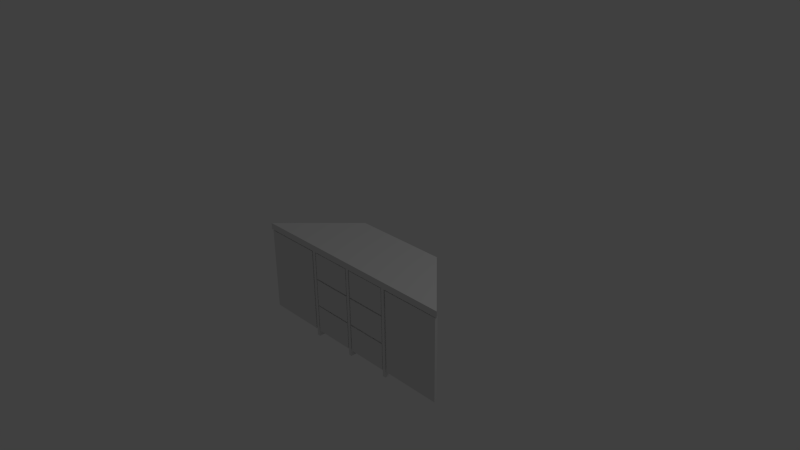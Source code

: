 # Source: pod_shelves.blend  (saved by Blender 2.69.0; exported with 4.5.12 LTS)
import bpy
from mathutils import Matrix  # noqa: F401  (used for matrix-valued properties, if any)

bpy.ops.wm.read_factory_settings(use_empty=True)
scene = bpy.context.scene
scene.name = 'Scene'

# ---- collections
col_collection_1 = bpy.data.collections.new('Collection 1'); scene.collection.children.link(col_collection_1)
col_collection_2 = bpy.data.collections.new('Collection 2'); scene.collection.children.link(col_collection_2)
col_collection_2.hide_render = True
col_collection_2.hide_viewport = True

# ---- materials (node trees are filled in below, after node groups)
mat_material = bpy.data.materials.new('Material')
mat_material.alpha_threshold = 0.0
mat_material.use_transparent_shadow = False
mat_material.roughness = 0.5
mat_material.line_color = (0.0, 0.0, 0.0, 1.0)

# ---- material node trees

# ---- world
world_world = bpy.data.worlds.new('World'); scene.world = world_world
world_world.color = (0.05088, 0.05088, 0.05088)
world_world.use_sun_shadow = False
world_world.sun_shadow_jitter_overblur = 0.0
world_world.cycles.sampling_method = 'MANUAL'
world_world.cycles.sample_map_resolution = 256

# ---- cameras
cam_camera = bpy.data.cameras.new('Camera')
cam_camera.clip_end = 100.0
cam_camera.lens = 35.0
cam_camera.sensor_width = 32.0
cam_camera.sensor_height = 18.0
cam_camera.ortho_scale = 7.314
cam_camera.dof.focus_distance = 0.0
cam_camera.dof.aperture_fstop = 128.0

# ---- lights
light_lamp = bpy.data.lights.new('Lamp', 'POINT')
light_lamp.transmission_factor = 0.0
light_lamp.cutoff_distance = 30.0
light_lamp.energy = 100.0
light_lamp.shadow_buffer_clip_start = 1.001
light_lamp.shadow_soft_size = 0.1
light_lamp.shadow_maximum_resolution = 0.006
light_lamp.use_absolute_resolution = True
light_lamp.cycles.use_multiple_importance_sampling = False

# ---- meshes
me_cube_004 = bpy.data.meshes.new('Cube.004')
me_cube_004.from_pydata([], [], [])
me_cube_004.use_remesh_preserve_volume = False
me_cube_004.use_remesh_preserve_attributes = False
me_cube_004.use_mirror_vertex_groups = False
me_cube_004.update()
me_cube_003 = bpy.data.meshes.new('Cube.003')
me_cube_003.from_pydata([(-1.0, -1.267, -1.0), (-1.0, -1.153, -1.0), (1.267, -1.153, -1.0), (1.267, -1.267, -1.0), (-1.0, -1.267, 0.3968), (-1.0, -1.153, 0.3968), (1.267, -1.153, 0.3968), (1.267, -1.267, 0.3968)], [], [(4, 5, 1, 0), (5, 6, 2, 1), (6, 7, 3, 2), (7, 4, 0, 3), (0, 1, 2, 3), (7, 6, 5, 4)])
me_cube_003.use_remesh_preserve_volume = False
me_cube_003.use_remesh_preserve_attributes = False
me_cube_003.use_mirror_vertex_groups = False
me_cube_003.update()
me_cube_002 = bpy.data.meshes.new('Cube.002')
me_cube_002.from_pydata([(0.0002187, -0.4568, -1.347), (0.0002187, 0.4568, -1.347), (0.0467, 0.4568, -1.347), (0.0467, -0.4568, -1.347), (0.0002187, -0.4568, -0.04581), (0.0002187, 0.4568, -0.04581), (0.0467, 0.4568, -0.04581), (0.0467, -0.4568, -0.04581)], [], [(4, 5, 1, 0), (5, 6, 2, 1), (6, 7, 3, 2), (7, 4, 0, 3), (0, 1, 2, 3), (7, 6, 5, 4)])
me_cube_002.materials.append(mat_material)
me_cube_002.use_remesh_preserve_volume = False
me_cube_002.use_remesh_preserve_attributes = False
me_cube_002.use_mirror_vertex_groups = False
me_cube_002.update()
me_cube_001 = bpy.data.meshes.new('Cube.001')
me_cube_001.from_pydata([(0.0002187, -0.4568, -1.347), (0.0002187, 0.4568, -1.347), (0.0467, 0.4568, -1.347), (0.0467, -0.4568, -1.347), (0.0002187, -0.4568, -0.04581), (0.0002187, 0.4568, -0.04581), (0.0467, 0.4568, -0.04581), (0.0467, -0.4568, -0.04581)], [], [(4, 5, 1, 0), (5, 6, 2, 1), (6, 7, 3, 2), (7, 4, 0, 3), (0, 1, 2, 3), (7, 6, 5, 4)])
me_cube_001.materials.append(mat_material)
me_cube_001.use_remesh_preserve_volume = False
me_cube_001.use_remesh_preserve_attributes = False
me_cube_001.use_mirror_vertex_groups = False
me_cube_001.update()
me_cube_005 = bpy.data.meshes.new('Cube.005')
me_cube_005.from_pydata([(-0.9555, -1.267, -1.0), (-0.9555, -1.153, -1.0), (2.284, -1.153, -1.0), (2.284, -1.267, -1.0), (-0.9555, -1.267, 3.471), (-0.9555, -1.153, 3.471), (2.284, -1.153, 3.471), (2.284, -1.267, 3.471)], [], [(4, 5, 1, 0), (5, 6, 2, 1), (6, 7, 3, 2), (7, 4, 0, 3), (0, 1, 2, 3), (7, 6, 5, 4)])
me_cube_005.use_remesh_preserve_volume = False
me_cube_005.use_remesh_preserve_attributes = False
me_cube_005.use_mirror_vertex_groups = False
me_cube_005.update()
me_cube = bpy.data.meshes.new('Cube')
me_cube.from_pydata([(0.6864, 0.4581, 0.04523), (1.586, -0.4581, 0.04523), (0.6864, 0.4581, -0.04523), (1.586, -0.4581, -0.04523), (3.576e-07, 0.4581, 0.04523), (-1.192e-07, -0.4581, 0.04523), (4.768e-07, 0.4581, -0.04523), (-7.153e-07, -0.4581, -0.04523)], [], [(0, 2, 3, 1), (0, 1, 5, 4), (2, 6, 7, 3), (1, 3, 7, 5), (2, 0, 4, 6)])
me_cube.materials.append(mat_material)
me_cube.use_remesh_preserve_volume = False
me_cube.use_remesh_preserve_attributes = False
me_cube.use_mirror_vertex_groups = False
me_cube.update()
me_plane = bpy.data.meshes.new('Plane')
me_plane.from_pydata([(3.291e-07, -1.0, -1.0), (-6.035e-08, -1.0, 1.0), (6.035e-08, 1.0, -1.0), (-3.291e-07, 1.0, 1.0)], [], [(1, 0, 2, 3)])
me_plane.use_remesh_preserve_volume = False
me_plane.use_remesh_preserve_attributes = False
me_plane.use_mirror_vertex_groups = False
me_plane.update()

# ---- objects
ob_cube_004 = bpy.data.objects.new('Cube.004', me_cube_004)
ob_cube_003 = bpy.data.objects.new('Cube.003', me_cube_003)
ob_cube_002 = bpy.data.objects.new('Cube.002', me_cube_002)
ob_cube_001 = bpy.data.objects.new('Cube.001', me_cube_001)
ob_cube_005 = bpy.data.objects.new('Cube.005', me_cube_005)
ob_cube = bpy.data.objects.new('Cube', me_cube)
ob_lamp = bpy.data.objects.new('Lamp', light_lamp)
ob_camera = bpy.data.objects.new('Camera', cam_camera)
ob_plane = bpy.data.objects.new('Plane', me_plane)

# ---- transforms, parenting, visibility, modifiers, constraints
ob_cube_004.location = (0.9585, 4.472e-08, -0.3328)
ob_cube_004.scale = (0.2626, 0.3592, -0.2774)
ob_cube_004.lineart.crease_threshold = 0.0
_m = ob_cube_004.modifiers.new('Array', 'ARRAY')
_m.count = 1
_m.constant_offset_displace = (0.0, 0.0, 0.0)
_m.relative_offset_displace = (0.0, 0.0, 1.05)
ob_cube_003.location = (0.2978, 4.472e-08, -0.3328)
ob_cube_003.scale = (0.2626, 0.3592, -0.2774)
ob_cube_003.lineart.crease_threshold = 0.0
_m = ob_cube_003.modifiers.new('Array', 'ARRAY')
_m.count = 3
_m.constant_offset_displace = (0.0, 0.0, 0.0)
_m.relative_offset_displace = (0.0, 0.0, 1.05)
_m = ob_cube_003.modifiers.new('Mirror', 'MIRROR')
_m.mirror_object = ob_plane
ob_cube_002.location = (0.6396, 0.0, 0.0)
ob_cube_002.lock_rotations_4d = False
ob_cube_002.empty_display_type = 'ARROWS'
ob_cube_002.lineart.crease_threshold = 0.0
_m = ob_cube_002.modifiers.new('Mirror', 'MIRROR')
_m.mirror_object = ob_plane
ob_cube_001.location = (-0.0236, 0.0, 0.0)
ob_cube_001.lock_rotations_4d = False
ob_cube_001.empty_display_type = 'ARROWS'
ob_cube_001.lineart.crease_threshold = 0.0
ob_cube_005.location = (0.9585, 4.472e-08, -0.3258)
ob_cube_005.scale = (0.2626, 0.3592, -0.2669)
ob_cube_005.lineart.crease_threshold = 0.0
_m = ob_cube_005.modifiers.new('Mirror', 'MIRROR')
_m.mirror_object = ob_plane
ob_cube.location = (0.0, 0.0, 0.0)
ob_cube.lock_rotations_4d = False
ob_cube.empty_display_type = 'ARROWS'
ob_cube.lineart.crease_threshold = 0.0
_m = ob_cube.modifiers.new('Mirror', 'MIRROR')
ob_lamp.location = (4.076, 1.005, 5.904)
ob_lamp.rotation_euler = (0.6503, 0.05522, 1.866)
ob_lamp.lock_rotations_4d = False
ob_lamp.empty_display_type = 'ARROWS'
ob_lamp.color = (0.0, 0.0, 0.0, 0.0)
ob_lamp.lineart.crease_threshold = 0.0
ob_camera.location = (7.481, -6.508, 5.344)
ob_camera.rotation_euler = (1.109, 0.01082, 0.8149)
ob_camera.lock_rotations_4d = False
ob_camera.empty_display_type = 'ARROWS'
ob_camera.color = (0.0, 0.0, 0.0, 0.0)
ob_camera.display_type = 'WIRE'
ob_camera.lineart.crease_threshold = 0.0
ob_plane.location = (0.0, 3.38e-07, -2.597)
ob_plane.lineart.crease_threshold = 0.0

# ---- collection membership
col_collection_1.objects.link(ob_cube_004)
col_collection_1.objects.link(ob_cube_003)
col_collection_1.objects.link(ob_cube_002)
col_collection_1.objects.link(ob_cube_001)
col_collection_1.objects.link(ob_cube_005)
col_collection_1.objects.link(ob_cube)
col_collection_1.objects.link(ob_lamp)
col_collection_1.objects.link(ob_camera)
col_collection_2.objects.link(ob_plane)

# ---- scene / render settings (as saved in the file)
scene.camera = ob_camera
scene.frame_start = 1; scene.frame_end = 250; scene.frame_set(1)
scene.render.engine = 'BLENDER_EEVEE_NEXT'
scene.render.image_settings.compression = 90
scene.render.resolution_percentage = 50
scene.render.dither_intensity = 0.0
scene.cycles.use_denoising = False
scene.cycles.samples = 10
scene.cycles.sampling_pattern = 'TABULATED_SOBOL'
scene.cycles.light_sampling_threshold = 0.0
scene.cycles.use_adaptive_sampling = False
scene.cycles.use_light_tree = False
scene.cycles.blur_glossy = 0.0
scene.cycles.volume_bounces = 1
scene.cycles.pixel_filter_type = 'GAUSSIAN'
scene.cycles.sample_clamp_indirect = 0.0
scene.view_settings.view_transform = 'Standard'
bpy.context.view_layer.update()
